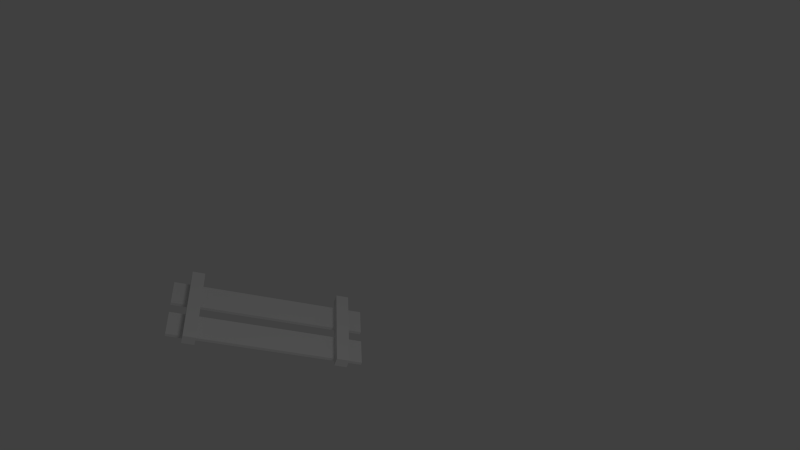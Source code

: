 # Source: single.blend  (saved by Blender 2.62.0; exported with 4.5.12 LTS)
import bpy
from mathutils import Matrix  # noqa: F401  (used for matrix-valued properties, if any)

bpy.ops.wm.read_factory_settings(use_empty=True)
scene = bpy.context.scene
scene.name = 'Scene'

# ---- collections
col_collection_1 = bpy.data.collections.new('Collection 1'); scene.collection.children.link(col_collection_1)

# ---- materials (node trees are filled in below, after node groups)
mat_material_001 = bpy.data.materials.new('Material.001')
mat_material_001.alpha_threshold = 0.0
mat_material_001.use_transparent_shadow = False
mat_material_001.roughness = 0.5
mat_material_001.line_color = (0.0, 0.0, 0.0, 1.0)

# ---- material node trees

# ---- world
world_world = bpy.data.worlds.new('World'); scene.world = world_world
world_world.color = (0.05088, 0.05088, 0.05088)
world_world.use_sun_shadow = False
world_world.sun_shadow_jitter_overblur = 0.0
world_world.cycles.sampling_method = 'MANUAL'
world_world.cycles.sample_map_resolution = 256

# ---- cameras
cam_camera = bpy.data.cameras.new('Camera')
cam_camera.clip_end = 100.0
cam_camera.lens = 35.0
cam_camera.sensor_width = 32.0
cam_camera.sensor_height = 18.0
cam_camera.ortho_scale = 7.314
cam_camera.dof.focus_distance = 0.0
cam_camera.dof.aperture_fstop = 128.0

# ---- lights
light_lamp = bpy.data.lights.new('Lamp', 'POINT')
light_lamp.transmission_factor = 0.0
light_lamp.cutoff_distance = 30.0
light_lamp.energy = 100.0
light_lamp.shadow_buffer_clip_start = 1.001
light_lamp.shadow_soft_size = 1.0
light_lamp.shadow_maximum_resolution = 0.006
light_lamp.use_absolute_resolution = True
light_lamp.cycles.use_multiple_importance_sampling = False

# ---- meshes
me_cube_001 = bpy.data.meshes.new('Cube.001')
me_cube_001.from_pydata([(-8.514, 0.07921, -7.411), (-8.774, 0.07921, -7.411), (-8.774, 0.1124, -7.411), (-8.514, 0.1124, -7.411), (-8.514, 0.1124, -5.587), (-8.514, 0.07921, -5.587), (-8.774, 0.1124, -5.587), (-8.774, 0.07921, -5.587), (-8.398, 0.1124, -7.411), (-8.138, 0.1124, -7.411), (-8.138, 0.07921, -7.411), (-8.398, 0.07921, -7.411), (-8.138, 0.1124, -5.587), (-8.138, 0.07921, -5.587), (-8.398, 0.1124, -5.587), (-8.398, 0.07921, -5.587), (-8.056, 0.1136, -5.855), (-8.851, 0.1136, -5.855), (-8.056, 0.1136, -5.736), (-8.851, 0.1136, -5.736), (-8.056, 0.1136, -7.261), (-8.851, 0.1136, -7.261), (-8.056, 0.1136, -7.142), (-8.851, 0.1136, -7.142), (-8.851, 0.2136, -7.142), (-8.056, 0.2136, -7.142), (-8.851, 0.2136, -7.261), (-8.056, 0.2136, -7.261), (-8.851, 0.2136, -5.736), (-8.056, 0.2136, -5.736), (-8.851, 0.2136, -5.855), (-8.056, 0.2136, -5.855)], [], [(0, 1, 2, 3), (5, 0, 3, 4), (4, 6, 7, 5), (1, 7, 6, 2), (1, 0, 5, 7), (6, 4, 3, 2), (8, 9, 10, 11), (9, 12, 13, 10), (12, 14, 15, 13), (14, 8, 11, 15), (11, 10, 13, 15), (14, 12, 9, 8), (17, 16, 18, 19), (21, 20, 22, 23), (23, 22, 25, 24), (20, 21, 26, 27), (21, 23, 24, 26), (22, 20, 27, 25), (25, 27, 26, 24), (19, 18, 29, 28), (16, 17, 30, 31), (18, 16, 31, 29), (17, 19, 28, 30), (29, 31, 30, 28)])
_uv = me_cube_001.uv_layers.new(name='UVMap')
_uv.uv.foreach_set('vector', [0.5484, 0.461, 0.5484, 0.5648, 0.5383, 0.5648, 0.5383, 0.461, 0.5644, 0.5593, 0.03635, 0.5593, 0.04399, 0.4674, 0.572, 0.4674, 0.5495, 0.4592, 0.5495, 0.563, 0.5394, 0.563, 0.5394, 0.4592, 0.04399, 0.4632, 0.572, 0.4632, 0.5644, 0.555, 0.03635, 0.555, 0.03308, 0.5622, 0.03308, 0.4584, 0.573, 0.4584, 0.573, 0.5622, 0.5719, 0.4582, 0.5719, 0.5619, 0.03199, 0.5619, 0.03199, 0.4582, 0.525, 0.565, 0.525, 0.4613, 0.5351, 0.4614, 0.5351, 0.565, 0.04291, 0.4668, 0.5709, 0.4668, 0.5633, 0.5586, 0.03526, 0.5586, 0.537, 0.4569, 0.537, 0.5606, 0.5268, 0.5606, 0.5268, 0.4568, 0.5632, 0.5579, 0.02329, 0.5579, 0.03111, 0.4641, 0.571, 0.4641, 0.03635, 0.5641, 0.03635, 0.4603, 0.5762, 0.4603, 0.5762, 0.5641, 0.5741, 0.4592, 0.5741, 0.563, 0.03417, 0.563, 0.03417, 0.4592, 0.4408, 0.9005, 0.09493, 0.9005, 0.09493, 0.8487, 0.4408, 0.8487, 0.4408, 0.9009, 0.09493, 0.9009, 0.09493, 0.8491, 0.4408, 0.8491, 0.4405, 0.8941, 0.09518, 0.8941, 0.09544, 0.8487, 0.4408, 0.8487, 0.09595, 0.8489, 0.4413, 0.8489, 0.441, 0.8944, 0.09569, 0.8944, 0.3047, 0.8562, 0.3565, 0.8562, 0.3565, 0.8997, 0.3047, 0.8997, 0.3034, 0.8479, 0.3034, 0.8997, 0.2599, 0.8997, 0.2599, 0.8479, 0.1013, 0.9661, 0.1013, 0.9143, 0.4472, 0.9143, 0.4472, 0.9661, 0.4405, 0.8938, 0.09518, 0.8938, 0.09544, 0.8483, 0.4408, 0.8483, 0.09595, 0.8486, 0.4413, 0.8486, 0.441, 0.894, 0.09569, 0.894, 0.4013, 0.8485, 0.4013, 0.9003, 0.3578, 0.9003, 0.3578, 0.8485, 0.388, 0.8541, 0.4398, 0.8541, 0.4398, 0.8976, 0.388, 0.8976, 0.1015, 0.9663, 0.1015, 0.9144, 0.4473, 0.9144, 0.4473, 0.9663])
me_cube_001.materials.append(mat_material_001)
me_cube_001.use_remesh_preserve_volume = False
me_cube_001.use_remesh_preserve_attributes = False
me_cube_001.use_mirror_vertex_groups = False
me_cube_001.update()

# ---- objects
ob_mesh = bpy.data.objects.new('Mesh', me_cube_001)
ob_lamp = bpy.data.objects.new('Lamp', light_lamp)
ob_camera = bpy.data.objects.new('Camera', cam_camera)

# ---- transforms, parenting, visibility, modifiers, constraints
ob_mesh.location = (8.466, -6.504, -0.05254)
ob_mesh.rotation_euler = (1.571, -0.0, 0.0)
ob_mesh.lineart.crease_threshold = 0.0
ob_lamp.location = (4.076, 1.005, 5.904)
ob_lamp.rotation_euler = (0.6503, 0.05522, 1.866)
ob_lamp.lock_rotations_4d = False
ob_lamp.empty_display_type = 'ARROWS'
ob_lamp.color = (0.0, 0.0, 0.0, 0.0)
ob_lamp.lineart.crease_threshold = 0.0
ob_camera.location = (5.545, -0.9892, 6.325)
ob_camera.rotation_euler = (0.8463, -0.3015, 1.509)
ob_camera.lock_rotations_4d = False
ob_camera.empty_display_type = 'ARROWS'
ob_camera.color = (0.0, 0.0, 0.0, 0.0)
ob_camera.display_type = 'WIRE'
ob_camera.lineart.crease_threshold = 0.0

# ---- collection membership
col_collection_1.objects.link(ob_mesh)
col_collection_1.objects.link(ob_lamp)
col_collection_1.objects.link(ob_camera)

# ---- scene / render settings (as saved in the file)
scene.camera = ob_camera
scene.frame_start = 1; scene.frame_end = 250; scene.frame_set(1)
scene.render.engine = 'BLENDER_EEVEE_NEXT'
scene.render.image_settings.color_mode = 'RGB'
scene.render.image_settings.compression = 90
scene.render.resolution_percentage = 50
scene.render.dither_intensity = 0.0
scene.render.bake_margin = 2
scene.render.bake_bias = 0.0
scene.cycles.use_denoising = False
scene.cycles.samples = 10
scene.cycles.sampling_pattern = 'TABULATED_SOBOL'
scene.cycles.light_sampling_threshold = 0.0
scene.cycles.use_adaptive_sampling = False
scene.cycles.use_light_tree = False
scene.cycles.blur_glossy = 0.0
scene.cycles.volume_bounces = 1
scene.cycles.pixel_filter_type = 'GAUSSIAN'
scene.cycles.sample_clamp_indirect = 0.0
scene.view_settings.view_transform = 'Standard'
bpy.context.view_layer.update()
